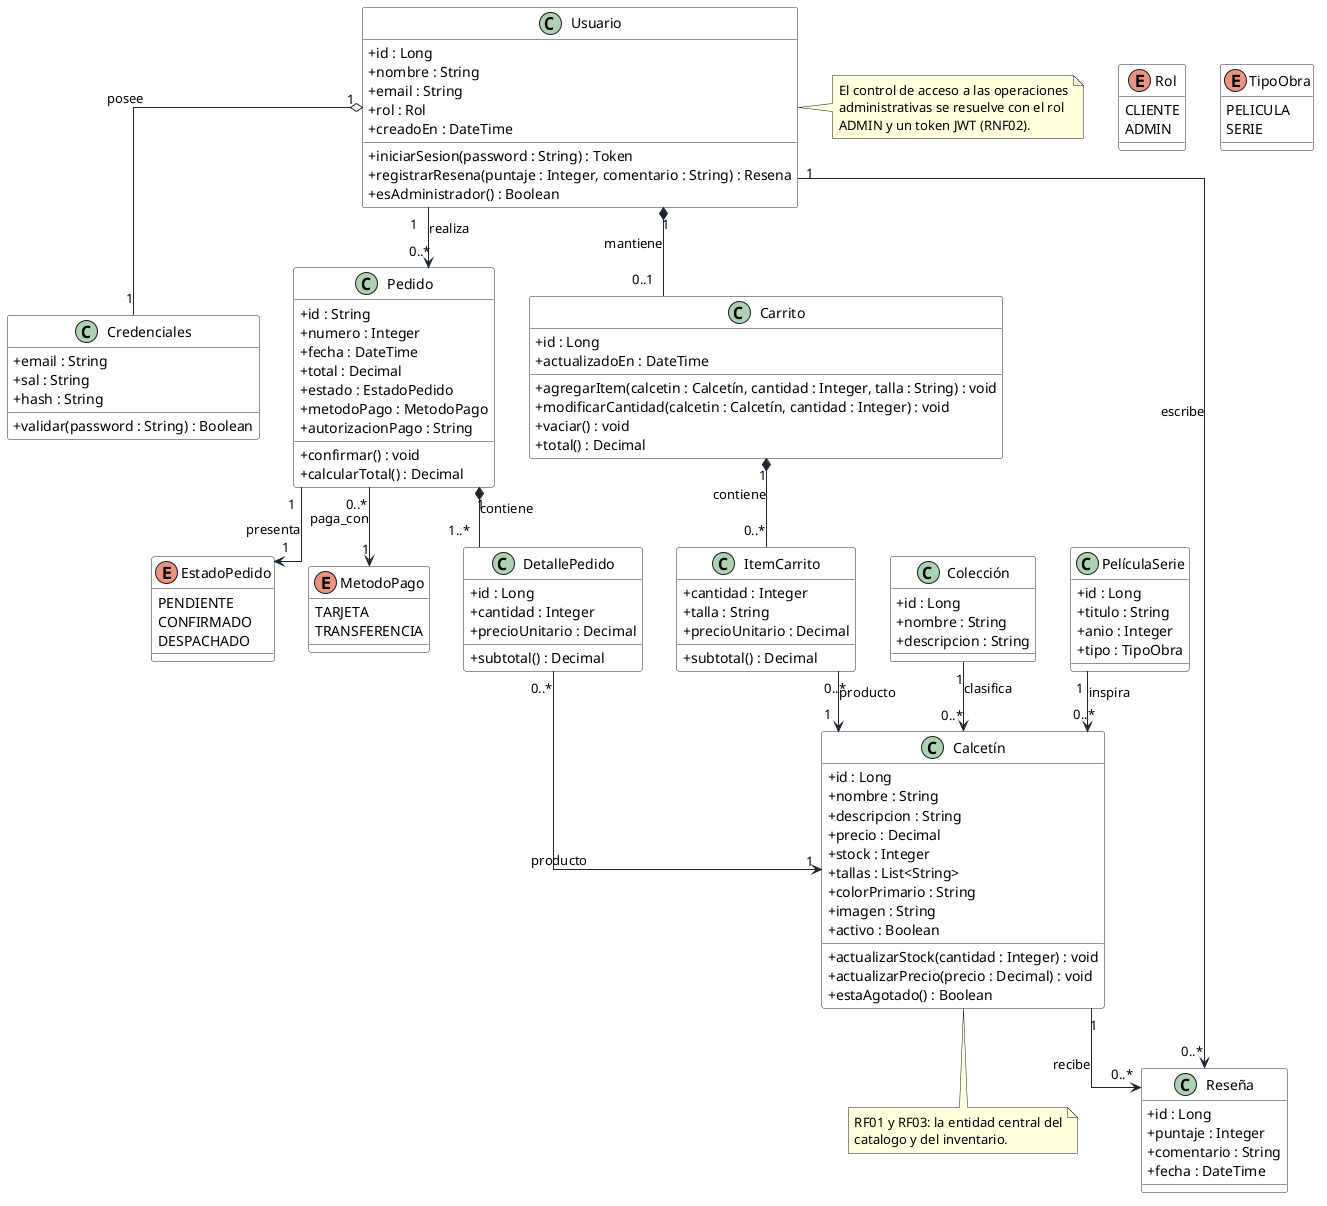

The diagram above was rendered by PlantUML. Its source (embedded in the PNG):
@startuml
'=====================================================================
' VISTA LOGICA - DIAGRAMA DE CLASES (Paradigma 4+1)
' Caso de estudio: Sockbuster Video & Socks
' Criterio de evaluacion 2.1.2
'=====================================================================
skinparam classAttributeIconSize 0
skinparam shadowing false
skinparam linetype ortho
skinparam class {
  BackgroundColor #FFFFFF
  BorderColor #1D2733
  ArrowColor #1D2733
}

'------------------------------------------------------- IDENTIDAD
class "Usuario" {
  +id : Long
  +nombre : String
  +email : String
  +rol : Rol
  +creadoEn : DateTime
  +iniciarSesion(password : String) : Token
  +registrarResena(puntaje : Integer, comentario : String) : Resena
  +esAdministrador() : Boolean
}

enum "Rol" {
  CLIENTE
  ADMIN
}

class "Credenciales" {
  +email : String
  +sal : String
  +hash : String
  +validar(password : String) : Boolean
}

'------------------------------------------------------- CATALOGO
class "Calcetín" {
  +id : Long
  +nombre : String
  +descripcion : String
  +precio : Decimal
  +stock : Integer
  +tallas : List<String>
  +colorPrimario : String
  +imagen : String
  +activo : Boolean
  +actualizarStock(cantidad : Integer) : void
  +actualizarPrecio(precio : Decimal) : void
  +estaAgotado() : Boolean
}

class "Colección" {
  +id : Long
  +nombre : String
  +descripcion : String
}

class "PelículaSerie" {
  +id : Long
  +titulo : String
  +anio : Integer
  +tipo : TipoObra
}

enum "TipoObra" {
  PELICULA
  SERIE
}

'------------------------------------------------------- PEDIDOS
class "Pedido" {
  +id : String
  +numero : Integer
  +fecha : DateTime
  +total : Decimal
  +estado : EstadoPedido
  +metodoPago : MetodoPago
  +autorizacionPago : String
  +confirmar() : void
  +calcularTotal() : Decimal
}

enum "EstadoPedido" {
  PENDIENTE
  CONFIRMADO
  DESPACHADO
}

enum "MetodoPago" {
  TARJETA
  TRANSFERENCIA
}

class "DetallePedido" {
  +id : Long
  +cantidad : Integer
  +precioUnitario : Decimal
  +subtotal() : Decimal
}

'------------------------------------------------------- CARRITO
class "Carrito" {
  +id : Long
  +actualizadoEn : DateTime
  +agregarItem(calcetin : Calcetín, cantidad : Integer, talla : String) : void
  +modificarCantidad(calcetin : Calcetín, cantidad : Integer) : void
  +vaciar() : void
  +total() : Decimal
}

class "ItemCarrito" {
  +cantidad : Integer
  +talla : String
  +precioUnitario : Decimal
  +subtotal() : Decimal
}

'------------------------------------------------------- REPUTACION
class "Reseña" {
  +id : Long
  +puntaje : Integer
  +comentario : String
  +fecha : DateTime
}

'================================================= ASOCIACIONES
Usuario "1" o-- "1" Credenciales : posee
Usuario "1" --> "0..*" Pedido : realiza
Usuario "1" *-- "0..1" Carrito : mantiene
Usuario "1" --> "0..*" Reseña : escribe

Colección "1" --> "0..*" Calcetín : clasifica
PelículaSerie "1" --> "0..*" Calcetín : inspira

Carrito "1" *-- "0..*" ItemCarrito : contiene
ItemCarrito "0..*" --> "1" Calcetín : producto

Pedido "1" *-- "1..*" DetallePedido : contiene
DetallePedido "0..*" --> "1" Calcetín : producto
Pedido "0..*" --> "1" MetodoPago : paga_con
Pedido "1" --> "1" EstadoPedido : presenta

Calcetín "1" --> "0..*" Reseña : recibe

note right of "Usuario"
  El control de acceso a las operaciones
  administrativas se resuelve con el rol
  ADMIN y un token JWT (RNF02).
end note

note bottom of "Calcetín"
  RF01 y RF03: la entidad central del
  catalogo y del inventario.
end note
@enduml